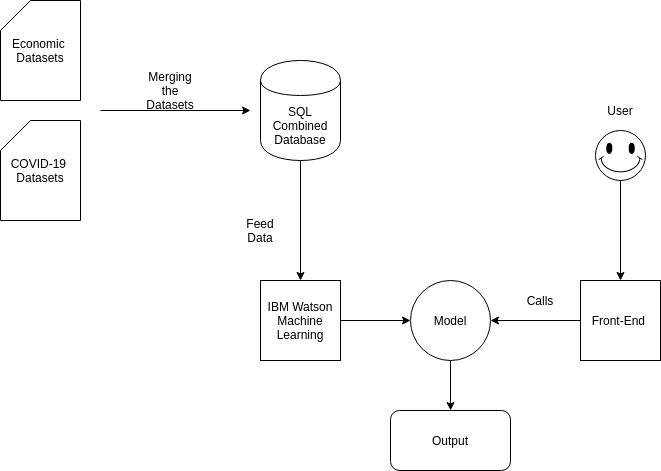

The diagram above was exported from draw.io. Its source (the exported page's mxGraphModel, read from the mxfile embedded in the PNG):
<mxGraphModel dx="1422" dy="774" grid="1" gridSize="10" guides="1" tooltips="1" connect="1" arrows="1" fold="1" page="1" pageScale="1" pageWidth="850" pageHeight="1100" math="0" shadow="0">
  <root>
    <mxCell id="0" />
    <mxCell id="1" parent="0" />
    <mxCell id="EKbggZ5WgH2fPfp-hDru-4" value="" style="endArrow=classic;html=1;" parent="1" edge="1">
      <mxGeometry width="50" height="50" relative="1" as="geometry">
        <mxPoint x="140" y="150" as="sourcePoint" />
        <mxPoint x="290" y="150" as="targetPoint" />
      </mxGeometry>
    </mxCell>
    <mxCell id="EKbggZ5WgH2fPfp-hDru-5" value="SQL&lt;br&gt;Combined&lt;br&gt;Database" style="shape=cylinder;whiteSpace=wrap;html=1;boundedLbl=1;backgroundOutline=1;" parent="1" vertex="1">
      <mxGeometry x="300" y="100" width="80" height="100" as="geometry" />
    </mxCell>
    <mxCell id="BFgz7vkLIHT-c0Sb0HRD-1" value="Economic&amp;nbsp;&lt;br&gt;Datasets" style="shape=card;whiteSpace=wrap;html=1;" vertex="1" parent="1">
      <mxGeometry x="40" y="40" width="80" height="100" as="geometry" />
    </mxCell>
    <mxCell id="BFgz7vkLIHT-c0Sb0HRD-2" value="COVID-19&amp;nbsp;&lt;br&gt;Datasets" style="shape=card;whiteSpace=wrap;html=1;" vertex="1" parent="1">
      <mxGeometry x="40" y="160" width="80" height="100" as="geometry" />
    </mxCell>
    <mxCell id="BFgz7vkLIHT-c0Sb0HRD-3" value="Merging the Datasets" style="text;html=1;strokeColor=none;fillColor=none;align=center;verticalAlign=middle;whiteSpace=wrap;rounded=0;" vertex="1" parent="1">
      <mxGeometry x="190" y="120" width="40" height="20" as="geometry" />
    </mxCell>
    <mxCell id="BFgz7vkLIHT-c0Sb0HRD-5" value="IBM Watson&lt;br&gt;Machine Learning" style="whiteSpace=wrap;html=1;aspect=fixed;" vertex="1" parent="1">
      <mxGeometry x="300" y="320" width="80" height="80" as="geometry" />
    </mxCell>
    <mxCell id="BFgz7vkLIHT-c0Sb0HRD-6" value="" style="endArrow=classic;html=1;exitX=0.5;exitY=1;exitDx=0;exitDy=0;entryX=0.5;entryY=0;entryDx=0;entryDy=0;" edge="1" parent="1" source="EKbggZ5WgH2fPfp-hDru-5" target="BFgz7vkLIHT-c0Sb0HRD-5">
      <mxGeometry width="50" height="50" relative="1" as="geometry">
        <mxPoint x="380" y="340" as="sourcePoint" />
        <mxPoint x="350" y="410" as="targetPoint" />
      </mxGeometry>
    </mxCell>
    <mxCell id="BFgz7vkLIHT-c0Sb0HRD-7" value="Feed Data&lt;br&gt;" style="text;html=1;strokeColor=none;fillColor=none;align=center;verticalAlign=middle;whiteSpace=wrap;rounded=0;" vertex="1" parent="1">
      <mxGeometry x="280" y="260" width="40" height="20" as="geometry" />
    </mxCell>
    <mxCell id="BFgz7vkLIHT-c0Sb0HRD-10" value="Model" style="ellipse;whiteSpace=wrap;html=1;aspect=fixed;" vertex="1" parent="1">
      <mxGeometry x="450" y="320" width="80" height="80" as="geometry" />
    </mxCell>
    <mxCell id="BFgz7vkLIHT-c0Sb0HRD-11" value="Front-End&amp;nbsp;" style="whiteSpace=wrap;html=1;aspect=fixed;" vertex="1" parent="1">
      <mxGeometry x="620" y="320" width="80" height="80" as="geometry" />
    </mxCell>
    <mxCell id="BFgz7vkLIHT-c0Sb0HRD-12" value="" style="endArrow=classic;html=1;entryX=0;entryY=0.5;entryDx=0;entryDy=0;exitX=1;exitY=0.5;exitDx=0;exitDy=0;" edge="1" parent="1" source="BFgz7vkLIHT-c0Sb0HRD-5" target="BFgz7vkLIHT-c0Sb0HRD-10">
      <mxGeometry width="50" height="50" relative="1" as="geometry">
        <mxPoint x="390" y="390" as="sourcePoint" />
        <mxPoint x="440" y="340" as="targetPoint" />
      </mxGeometry>
    </mxCell>
    <mxCell id="BFgz7vkLIHT-c0Sb0HRD-13" value="" style="endArrow=classic;html=1;exitX=0;exitY=0.5;exitDx=0;exitDy=0;entryX=1;entryY=0.5;entryDx=0;entryDy=0;" edge="1" parent="1" source="BFgz7vkLIHT-c0Sb0HRD-11" target="BFgz7vkLIHT-c0Sb0HRD-10">
      <mxGeometry width="50" height="50" relative="1" as="geometry">
        <mxPoint x="650" y="210" as="sourcePoint" />
        <mxPoint x="510" y="210" as="targetPoint" />
      </mxGeometry>
    </mxCell>
    <mxCell id="BFgz7vkLIHT-c0Sb0HRD-14" value="Calls" style="text;html=1;strokeColor=none;fillColor=none;align=center;verticalAlign=middle;whiteSpace=wrap;rounded=0;" vertex="1" parent="1">
      <mxGeometry x="560" y="330" width="40" height="20" as="geometry" />
    </mxCell>
    <mxCell id="BFgz7vkLIHT-c0Sb0HRD-15" value="" style="verticalLabelPosition=bottom;verticalAlign=top;html=1;shape=mxgraph.basic.smiley" vertex="1" parent="1">
      <mxGeometry x="635" y="170" width="50" height="50" as="geometry" />
    </mxCell>
    <mxCell id="BFgz7vkLIHT-c0Sb0HRD-16" value="User" style="text;html=1;strokeColor=none;fillColor=none;align=center;verticalAlign=middle;whiteSpace=wrap;rounded=0;" vertex="1" parent="1">
      <mxGeometry x="640" y="140" width="40" height="20" as="geometry" />
    </mxCell>
    <mxCell id="BFgz7vkLIHT-c0Sb0HRD-17" value="" style="endArrow=classic;html=1;exitX=0.5;exitY=1;exitDx=0;exitDy=0;exitPerimeter=0;entryX=0.5;entryY=0;entryDx=0;entryDy=0;" edge="1" parent="1" source="BFgz7vkLIHT-c0Sb0HRD-15" target="BFgz7vkLIHT-c0Sb0HRD-11">
      <mxGeometry width="50" height="50" relative="1" as="geometry">
        <mxPoint x="720" y="210" as="sourcePoint" />
        <mxPoint x="670" y="310" as="targetPoint" />
      </mxGeometry>
    </mxCell>
    <mxCell id="BFgz7vkLIHT-c0Sb0HRD-18" value="" style="endArrow=classic;html=1;exitX=0.5;exitY=1;exitDx=0;exitDy=0;" edge="1" parent="1" source="BFgz7vkLIHT-c0Sb0HRD-10">
      <mxGeometry width="50" height="50" relative="1" as="geometry">
        <mxPoint x="540" y="460" as="sourcePoint" />
        <mxPoint x="490" y="450" as="targetPoint" />
      </mxGeometry>
    </mxCell>
    <mxCell id="BFgz7vkLIHT-c0Sb0HRD-19" value="Output" style="rounded=1;whiteSpace=wrap;html=1;" vertex="1" parent="1">
      <mxGeometry x="430" y="450" width="120" height="60" as="geometry" />
    </mxCell>
  </root>
</mxGraphModel>